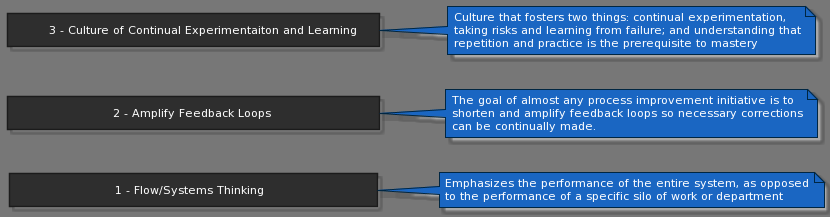

The diagram above was rendered by PlantUML. Its source (embedded in the PNG):
@startuml
!theme reddress-darkblue

skinparam SequenceBoxFontName MesloLGS NF
skinparam ParticipantFontName MesloLGS NF
skinparam ArrowFontName MesloLGS NF
skinparam BoxFontName MesloLGS NF
skinparam NoteFontName MesloLGS NF
skinparam ActivityFontName MesloLGS NF
skinparam DefaultFontName MesloLGS NF
skinparam RectangleFontName MesloLGS NF
left to right direction

rectangle "\t\t\t1 - Flow/Systems Thinking\t\t               "
note right
Emphasizes the performance of the entire system, as opposed
to the performance of a specific silo of work or department
end note
rectangle "\t\t\t2 - Amplify Feedback Loops\t\t                "
note right
The goal of almost any process improvement initiative is to
shorten and amplify feedback loops so necessary corrections
can be continually made.
end note
rectangle "\t3 - Culture of Continual Experimentaiton and Learning\t"
note right
Culture that fosters two things: continual experimentation,
taking risks and learning from failure; and understanding that
repetition and practice is the prerequisite to mastery
end note
@enduml